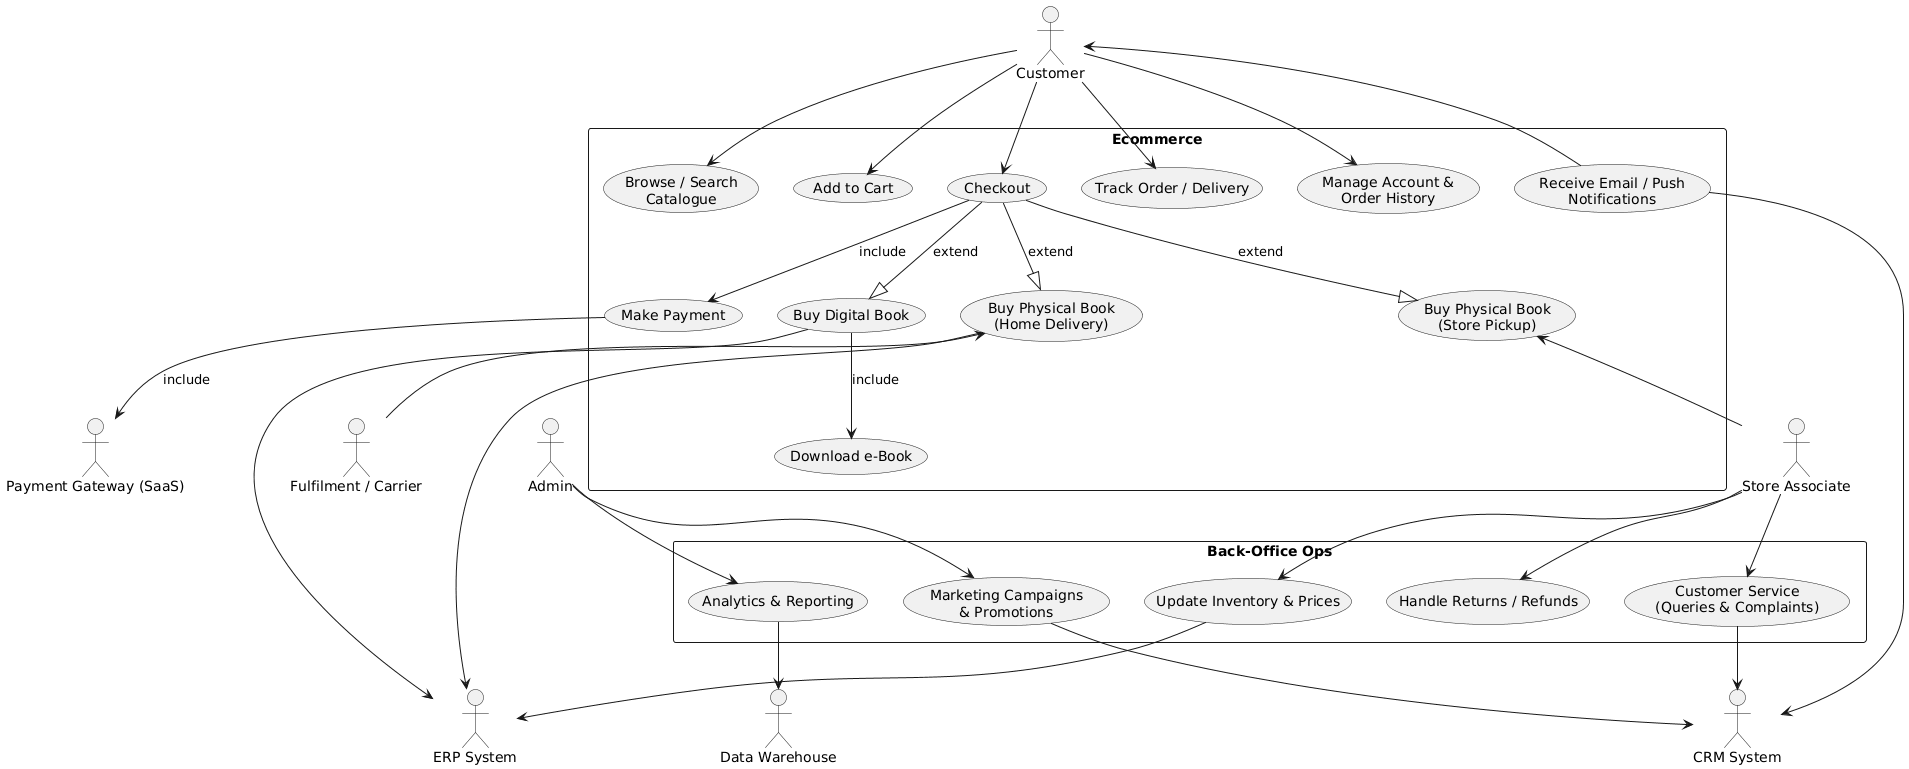

The diagram above was rendered by PlantUML. Its source (embedded in the PNG):
@startuml
' ========== ACTORS ==========
actor Customer
actor "Store Associate" as StoreAssociate
actor "Fulfilment / Carrier" as Carrier
actor "Payment Gateway (SaaS)" as PaymentGateway
actor "ERP System" as ERP
actor "CRM System" as CRM
actor "Data Warehouse" as DWH
actor Admin

' ========== USE-CASES ==========
rectangle Ecommerce {
  usecase "Browse / Search\nCatalogue" as UC_Browse
  usecase "Add to Cart" as UC_Cart
  usecase "Checkout" as UC_Checkout
  usecase "Make Payment" as UC_Pay
  usecase "Buy Digital Book" as UC_Digital
  usecase "Buy Physical Book\n(Home Delivery)" as UC_PhysDelivery
  usecase "Buy Physical Book\n(Store Pickup)" as UC_PhysPickup
  usecase "Download e-Book" as UC_Download
  usecase "Track Order / Delivery" as UC_Track
  usecase "Manage Account &\nOrder History" as UC_Account
  usecase "Receive Email / Push\nNotifications" as UC_Notif
}

rectangle "Back-Office Ops" {
  usecase "Update Inventory & Prices" as UC_Inv
  usecase "Handle Returns / Refunds" as UC_Return
  usecase "Customer Service\n(Queries & Complaints)" as UC_CS
  usecase "Marketing Campaigns\n& Promotions" as UC_Mkt
  usecase "Analytics & Reporting" as UC_Analytics
}

' ========== RELATIONSHIPS ==========
'- Primary user flows
Customer --> UC_Browse
Customer --> UC_Cart
Customer --> UC_Checkout
Customer --> UC_Account
Customer --> UC_Track
Customer <-- UC_Notif

'- Payment
UC_Checkout --> (UC_Pay) : «include»

'- Digital vs. Physical purchase specialisations
UC_Checkout --|> UC_Digital : «extend»
UC_Checkout --|> UC_PhysDelivery : «extend»
UC_Checkout --|> UC_PhysPickup : «extend»

'- Post-payment download
UC_Digital --> UC_Download : «include»

'- Store-pickup vs. home-delivery
UC_PhysDelivery <-- Carrier
UC_PhysPickup <-- StoreAssociate

'- Back-office
StoreAssociate --> UC_Inv
StoreAssociate --> UC_Return
StoreAssociate --> UC_CS

Admin --> UC_Mkt
Admin --> UC_Analytics

'- Systems as actors (integration points)
UC_Pay --> PaymentGateway : «include»
UC_Inv --> ERP
UC_PhysDelivery --> ERP
UC_Digital --> ERP
UC_CS --> CRM
UC_Notif --> CRM
UC_Analytics --> DWH
UC_Mkt --> CRM
@enduml